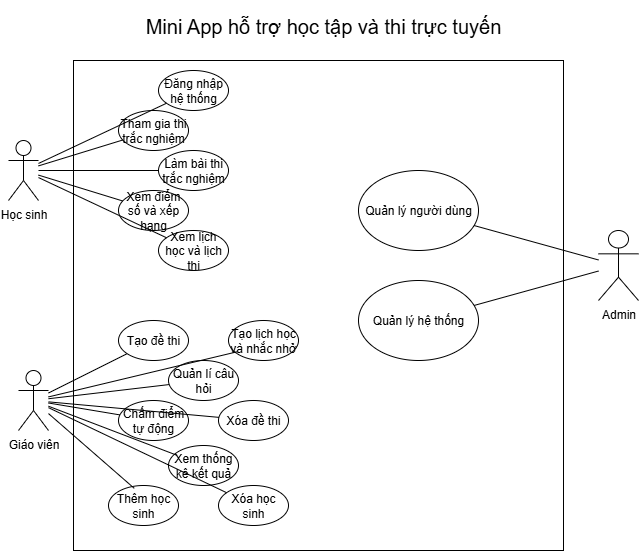

The diagram above was exported from draw.io. Its source (the exported page's mxGraphModel, read from the mxfile embedded in the PNG):
<mxGraphModel dx="1140" dy="720" grid="1" gridSize="10" guides="1" tooltips="1" connect="1" arrows="1" fold="1" page="1" pageScale="1" pageWidth="827" pageHeight="1169" math="0" shadow="0">
  <root>
    <mxCell id="0" />
    <mxCell id="1" parent="0" />
    <mxCell id="WJljMiyKr-GVXxxGk2Ek-1" value="Học sinh" style="shape=umlActor;verticalLabelPosition=bottom;verticalAlign=top;html=1;outlineConnect=0;" vertex="1" parent="1">
      <mxGeometry x="140" y="200" width="30" height="60" as="geometry" />
    </mxCell>
    <mxCell id="WJljMiyKr-GVXxxGk2Ek-4" value="Giáo viên" style="shape=umlActor;verticalLabelPosition=bottom;verticalAlign=top;html=1;outlineConnect=0;" vertex="1" parent="1">
      <mxGeometry x="150" y="430" width="30" height="60" as="geometry" />
    </mxCell>
    <mxCell id="WJljMiyKr-GVXxxGk2Ek-9" value="Admin" style="shape=umlActor;verticalLabelPosition=bottom;verticalAlign=top;html=1;outlineConnect=0;" vertex="1" parent="1">
      <mxGeometry x="730" y="290" width="40" height="70" as="geometry" />
    </mxCell>
    <mxCell id="WJljMiyKr-GVXxxGk2Ek-10" value="" style="whiteSpace=wrap;html=1;aspect=fixed;" vertex="1" parent="1">
      <mxGeometry x="205" y="120" width="490" height="490" as="geometry" />
    </mxCell>
    <mxCell id="WJljMiyKr-GVXxxGk2Ek-11" value="Mini App hỗ trợ học tập và thi trực tuyến" style="text;html=1;align=center;verticalAlign=middle;whiteSpace=wrap;rounded=0;fontSize=20;" vertex="1" parent="1">
      <mxGeometry x="220" y="60" width="470" height="50" as="geometry" />
    </mxCell>
    <mxCell id="WJljMiyKr-GVXxxGk2Ek-12" value="Đăng nhập hệ thống" style="ellipse;whiteSpace=wrap;html=1;" vertex="1" parent="1">
      <mxGeometry x="290" y="130" width="70" height="40" as="geometry" />
    </mxCell>
    <mxCell id="WJljMiyKr-GVXxxGk2Ek-13" value="Làm bài thi trắc nghiệm" style="ellipse;whiteSpace=wrap;html=1;" vertex="1" parent="1">
      <mxGeometry x="290" y="210" width="70" height="40" as="geometry" />
    </mxCell>
    <mxCell id="WJljMiyKr-GVXxxGk2Ek-14" value="Tham gia thi trắc nghiệm" style="ellipse;whiteSpace=wrap;html=1;" vertex="1" parent="1">
      <mxGeometry x="250" y="170" width="70" height="40" as="geometry" />
    </mxCell>
    <mxCell id="WJljMiyKr-GVXxxGk2Ek-15" value="Xem điểm số và xếp hạng" style="ellipse;whiteSpace=wrap;html=1;" vertex="1" parent="1">
      <mxGeometry x="250" y="250" width="70" height="40" as="geometry" />
    </mxCell>
    <mxCell id="WJljMiyKr-GVXxxGk2Ek-16" value="Xem lịch học và lịch thi" style="ellipse;whiteSpace=wrap;html=1;" vertex="1" parent="1">
      <mxGeometry x="290" y="290" width="70" height="40" as="geometry" />
    </mxCell>
    <mxCell id="WJljMiyKr-GVXxxGk2Ek-17" value="Quản lí câu hỏi" style="ellipse;whiteSpace=wrap;html=1;" vertex="1" parent="1">
      <mxGeometry x="300" y="420" width="70" height="40" as="geometry" />
    </mxCell>
    <mxCell id="WJljMiyKr-GVXxxGk2Ek-18" value="Tạo đề thi" style="ellipse;whiteSpace=wrap;html=1;" vertex="1" parent="1">
      <mxGeometry x="250" y="380" width="70" height="40" as="geometry" />
    </mxCell>
    <mxCell id="WJljMiyKr-GVXxxGk2Ek-19" value="Xem thống kê kết quả" style="ellipse;whiteSpace=wrap;html=1;" vertex="1" parent="1">
      <mxGeometry x="300" y="505" width="70" height="40" as="geometry" />
    </mxCell>
    <mxCell id="WJljMiyKr-GVXxxGk2Ek-20" value="Chấm điểm tự động" style="ellipse;whiteSpace=wrap;html=1;" vertex="1" parent="1">
      <mxGeometry x="250" y="460" width="70" height="40" as="geometry" />
    </mxCell>
    <mxCell id="WJljMiyKr-GVXxxGk2Ek-21" value="Xóa học sinh" style="ellipse;whiteSpace=wrap;html=1;" vertex="1" parent="1">
      <mxGeometry x="350" y="545" width="70" height="40" as="geometry" />
    </mxCell>
    <mxCell id="WJljMiyKr-GVXxxGk2Ek-22" value="Quản lý người dùng" style="ellipse;whiteSpace=wrap;html=1;" vertex="1" parent="1">
      <mxGeometry x="490" y="230" width="120" height="80" as="geometry" />
    </mxCell>
    <mxCell id="WJljMiyKr-GVXxxGk2Ek-23" value="Quản lý hệ thống" style="ellipse;whiteSpace=wrap;html=1;" vertex="1" parent="1">
      <mxGeometry x="490" y="340" width="120" height="80" as="geometry" />
    </mxCell>
    <mxCell id="WJljMiyKr-GVXxxGk2Ek-25" value="" style="endArrow=none;html=1;rounded=0;" edge="1" parent="1" source="WJljMiyKr-GVXxxGk2Ek-1" target="WJljMiyKr-GVXxxGk2Ek-12">
      <mxGeometry width="50" height="50" relative="1" as="geometry">
        <mxPoint x="370" y="370" as="sourcePoint" />
        <mxPoint x="420" y="320" as="targetPoint" />
      </mxGeometry>
    </mxCell>
    <mxCell id="WJljMiyKr-GVXxxGk2Ek-26" value="" style="endArrow=none;html=1;rounded=0;" edge="1" parent="1" source="WJljMiyKr-GVXxxGk2Ek-1" target="WJljMiyKr-GVXxxGk2Ek-14">
      <mxGeometry width="50" height="50" relative="1" as="geometry">
        <mxPoint x="180" y="233" as="sourcePoint" />
        <mxPoint x="308" y="173" as="targetPoint" />
      </mxGeometry>
    </mxCell>
    <mxCell id="WJljMiyKr-GVXxxGk2Ek-27" value="" style="endArrow=none;html=1;rounded=0;" edge="1" parent="1" source="WJljMiyKr-GVXxxGk2Ek-1" target="WJljMiyKr-GVXxxGk2Ek-13">
      <mxGeometry width="50" height="50" relative="1" as="geometry">
        <mxPoint x="180" y="235" as="sourcePoint" />
        <mxPoint x="264" y="209" as="targetPoint" />
      </mxGeometry>
    </mxCell>
    <mxCell id="WJljMiyKr-GVXxxGk2Ek-28" value="" style="endArrow=none;html=1;rounded=0;" edge="1" parent="1" source="WJljMiyKr-GVXxxGk2Ek-1" target="WJljMiyKr-GVXxxGk2Ek-15">
      <mxGeometry width="50" height="50" relative="1" as="geometry">
        <mxPoint x="180" y="240" as="sourcePoint" />
        <mxPoint x="300" y="240" as="targetPoint" />
      </mxGeometry>
    </mxCell>
    <mxCell id="WJljMiyKr-GVXxxGk2Ek-29" value="" style="endArrow=none;html=1;rounded=0;" edge="1" parent="1" source="WJljMiyKr-GVXxxGk2Ek-1" target="WJljMiyKr-GVXxxGk2Ek-16">
      <mxGeometry width="50" height="50" relative="1" as="geometry">
        <mxPoint x="180" y="245" as="sourcePoint" />
        <mxPoint x="264" y="271" as="targetPoint" />
      </mxGeometry>
    </mxCell>
    <mxCell id="WJljMiyKr-GVXxxGk2Ek-30" value="Xóa đề thi" style="ellipse;whiteSpace=wrap;html=1;" vertex="1" parent="1">
      <mxGeometry x="350" y="460" width="70" height="40" as="geometry" />
    </mxCell>
    <mxCell id="WJljMiyKr-GVXxxGk2Ek-31" value="Thêm học sinh" style="ellipse;whiteSpace=wrap;html=1;" vertex="1" parent="1">
      <mxGeometry x="240" y="545" width="70" height="40" as="geometry" />
    </mxCell>
    <mxCell id="WJljMiyKr-GVXxxGk2Ek-32" value="Tạo lịch học và nhắc nhở" style="ellipse;whiteSpace=wrap;html=1;" vertex="1" parent="1">
      <mxGeometry x="360" y="380" width="70" height="40" as="geometry" />
    </mxCell>
    <mxCell id="WJljMiyKr-GVXxxGk2Ek-33" value="" style="endArrow=none;html=1;rounded=0;" edge="1" parent="1" source="WJljMiyKr-GVXxxGk2Ek-4" target="WJljMiyKr-GVXxxGk2Ek-18">
      <mxGeometry width="50" height="50" relative="1" as="geometry">
        <mxPoint x="230" y="490" as="sourcePoint" />
        <mxPoint x="280" y="440" as="targetPoint" />
      </mxGeometry>
    </mxCell>
    <mxCell id="WJljMiyKr-GVXxxGk2Ek-34" value="" style="endArrow=none;html=1;rounded=0;" edge="1" parent="1" source="WJljMiyKr-GVXxxGk2Ek-4" target="WJljMiyKr-GVXxxGk2Ek-20">
      <mxGeometry width="50" height="50" relative="1" as="geometry">
        <mxPoint x="190" y="463" as="sourcePoint" />
        <mxPoint x="269" y="423" as="targetPoint" />
      </mxGeometry>
    </mxCell>
    <mxCell id="WJljMiyKr-GVXxxGk2Ek-35" value="" style="endArrow=none;html=1;rounded=0;entryX=0.123;entryY=0.782;entryDx=0;entryDy=0;entryPerimeter=0;" edge="1" parent="1" source="WJljMiyKr-GVXxxGk2Ek-4" target="WJljMiyKr-GVXxxGk2Ek-32">
      <mxGeometry width="50" height="50" relative="1" as="geometry">
        <mxPoint x="200" y="473" as="sourcePoint" />
        <mxPoint x="279" y="433" as="targetPoint" />
      </mxGeometry>
    </mxCell>
    <mxCell id="WJljMiyKr-GVXxxGk2Ek-36" value="" style="endArrow=none;html=1;rounded=0;" edge="1" parent="1" source="WJljMiyKr-GVXxxGk2Ek-4" target="WJljMiyKr-GVXxxGk2Ek-17">
      <mxGeometry width="50" height="50" relative="1" as="geometry">
        <mxPoint x="210" y="483" as="sourcePoint" />
        <mxPoint x="289" y="443" as="targetPoint" />
      </mxGeometry>
    </mxCell>
    <mxCell id="WJljMiyKr-GVXxxGk2Ek-37" value="" style="endArrow=none;html=1;rounded=0;entryX=0.126;entryY=0.248;entryDx=0;entryDy=0;entryPerimeter=0;" edge="1" parent="1" source="WJljMiyKr-GVXxxGk2Ek-4" target="WJljMiyKr-GVXxxGk2Ek-19">
      <mxGeometry width="50" height="50" relative="1" as="geometry">
        <mxPoint x="190" y="473" as="sourcePoint" />
        <mxPoint x="261" y="484" as="targetPoint" />
      </mxGeometry>
    </mxCell>
    <mxCell id="WJljMiyKr-GVXxxGk2Ek-38" value="" style="endArrow=none;html=1;rounded=0;entryX=0.368;entryY=0.071;entryDx=0;entryDy=0;entryPerimeter=0;" edge="1" parent="1" source="WJljMiyKr-GVXxxGk2Ek-4" target="WJljMiyKr-GVXxxGk2Ek-31">
      <mxGeometry width="50" height="50" relative="1" as="geometry">
        <mxPoint x="200" y="483" as="sourcePoint" />
        <mxPoint x="271" y="494" as="targetPoint" />
      </mxGeometry>
    </mxCell>
    <mxCell id="WJljMiyKr-GVXxxGk2Ek-39" value="" style="endArrow=none;html=1;rounded=0;" edge="1" parent="1" source="WJljMiyKr-GVXxxGk2Ek-4" target="WJljMiyKr-GVXxxGk2Ek-30">
      <mxGeometry width="50" height="50" relative="1" as="geometry">
        <mxPoint x="210" y="493" as="sourcePoint" />
        <mxPoint x="281" y="504" as="targetPoint" />
      </mxGeometry>
    </mxCell>
    <mxCell id="WJljMiyKr-GVXxxGk2Ek-40" value="" style="endArrow=none;html=1;rounded=0;" edge="1" parent="1" source="WJljMiyKr-GVXxxGk2Ek-4" target="WJljMiyKr-GVXxxGk2Ek-21">
      <mxGeometry width="50" height="50" relative="1" as="geometry">
        <mxPoint x="190" y="483" as="sourcePoint" />
        <mxPoint x="276" y="558" as="targetPoint" />
      </mxGeometry>
    </mxCell>
    <mxCell id="WJljMiyKr-GVXxxGk2Ek-41" value="" style="endArrow=none;html=1;rounded=0;" edge="1" parent="1" source="WJljMiyKr-GVXxxGk2Ek-9" target="WJljMiyKr-GVXxxGk2Ek-22">
      <mxGeometry width="50" height="50" relative="1" as="geometry">
        <mxPoint x="430" y="360" as="sourcePoint" />
        <mxPoint x="480" y="310" as="targetPoint" />
      </mxGeometry>
    </mxCell>
    <mxCell id="WJljMiyKr-GVXxxGk2Ek-42" value="" style="endArrow=none;html=1;rounded=0;" edge="1" parent="1" source="WJljMiyKr-GVXxxGk2Ek-9" target="WJljMiyKr-GVXxxGk2Ek-23">
      <mxGeometry width="50" height="50" relative="1" as="geometry">
        <mxPoint x="740" y="326" as="sourcePoint" />
        <mxPoint x="616" y="294" as="targetPoint" />
      </mxGeometry>
    </mxCell>
  </root>
</mxGraphModel>